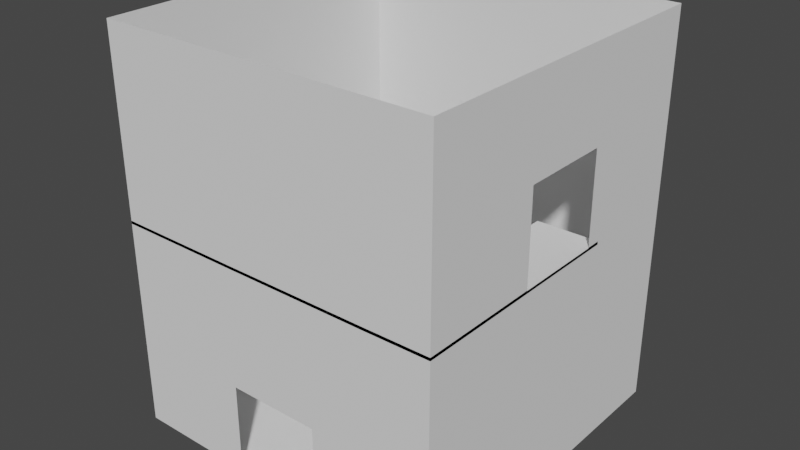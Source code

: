 # Source: room6.blend  (saved by Blender 3.6.11; exported with 4.5.12 LTS)
import bpy
from mathutils import Matrix  # noqa: F401  (used for matrix-valued properties, if any)

bpy.ops.wm.read_factory_settings(use_empty=True)
scene = bpy.context.scene
scene.name = 'Scene'

# ---- collections
col_collection = bpy.data.collections.new('Collection'); scene.collection.children.link(col_collection)

# ---- world
world_world = bpy.data.worlds.new('World'); scene.world = world_world
world_world.use_nodes = True; world_world.node_tree.nodes.clear()
_N = world_world.node_tree.nodes; _L = world_world.node_tree.links
n0 = _N.new('ShaderNodeOutputWorld'); n0.name = 'World Output'; n0.location = (300, 300)
n1 = _N.new('ShaderNodeBackground'); n1.name = 'Background'; n1.location = (10, 300)
n1.inputs[0].default_value = (0.05088, 0.05088, 0.05088, 1.0)
_L.new(n1.outputs[0], n0.inputs[0])
n0.is_active_output = True
world_world.color = (0.05088, 0.05088, 0.05088)
world_world.use_sun_shadow = False
world_world.sun_shadow_jitter_overblur = 0.0

# ---- meshes
me_plane = bpy.data.meshes.new('Plane')
me_plane.from_pydata([(-5.0, -6.0, 0.0), (6.0, -6.0, 0.0), (-5.0, 5.0, 0.0), (6.0, 5.0, 0.0)], [], [(0, 1, 3, 2)])
_uv = me_plane.uv_layers.new(name='UVMap')
_uv.uv.foreach_set('vector', [0.0, 0.0, 1.0, 0.0, 1.0, 1.0, 0.0, 1.0])
me_plane.update()
me_plane_001 = bpy.data.meshes.new('Plane.001')
me_plane_001.from_pydata([(-5.0, 5.0, 0.0), (-1.0, 5.0, 0.0), (-5.0, 5.0, 13.0), (-1.0, 5.0, 13.0), (2.0, 5.0, 0.0), (2.0, 5.0, 13.0), (6.0, 5.0, 0.0), (6.0, 5.0, 13.0), (6.0, -6.0, 0.0), (6.0, -6.0, 13.0), (-5.0, -6.0, 0.0), (-5.0, -6.0, 13.0), (-5.0, 5.0, 2.979), (-1.0, 5.0, 2.979), (2.0, 5.0, 2.979), (6.0, 5.0, 2.979), (6.0, -6.0, 2.979), (-5.0, -6.0, 2.979), (-1.0, 5.0, 6.987), (2.0, 5.0, 6.987), (6.0, 5.0, 6.987), (6.0, -6.0, 6.987), (-5.0, -6.0, 6.987), (-5.0, 5.0, 6.987), (-1.0, 5.0, 9.994), (2.0, 5.0, 9.994), (6.0, 5.0, 9.994), (6.0, -6.0, 9.994), (-5.0, -6.0, 9.994), (-5.0, 5.0, 9.994), (6.0, 1.0, 0.0), (6.0, -2.0, 0.0), (6.0, -2.0, 13.0), (6.0, 1.0, 13.0), (6.0, 1.0, 2.979), (6.0, -2.0, 2.979), (6.0, 1.0, 6.987), (6.0, -2.0, 6.987), (6.0, 1.0, 9.994), (6.0, -2.0, 9.994), (2.0, -6.0, 0.0), (-1.0, -6.0, 0.0), (-1.0, -6.0, 13.0), (2.0, -6.0, 13.0), (2.0, -6.0, 2.979), (-1.0, -6.0, 2.979), (2.0, -6.0, 6.987), (-1.0, -6.0, 6.987), (2.0, -6.0, 9.994), (-1.0, -6.0, 9.994), (-5.0, -3.0, 13.0), (-5.0, -3.0, 0.0), (-5.0, -3.0, 2.979), (-5.0, -3.0, 6.987), (-5.0, -3.0, 9.994)], [], [(29, 24, 3, 2), (14, 4, 6, 15), (35, 31, 8, 16), (45, 41, 10, 17), (52, 17, 10, 51), (53, 22, 17, 52), (47, 45, 17, 22), (37, 35, 16, 21), (19, 14, 15, 20), (18, 13, 14, 19), (0, 1, 13, 12), (24, 18, 19, 25), (25, 19, 20, 26), (39, 37, 21, 27), (49, 47, 22, 28), (12, 13, 18, 23), (50, 11, 28, 54), (42, 49, 28, 11), (32, 39, 27, 9), (5, 25, 26, 7), (3, 24, 25, 5), (23, 18, 24, 29), (7, 26, 38, 33), (33, 38, 39, 32), (26, 20, 36, 38), (9, 27, 48, 43), (20, 15, 34, 36), (36, 34, 35, 37), (15, 6, 30, 34), (34, 30, 31, 35), (43, 48, 49, 42), (27, 21, 46, 48), (48, 46, 47, 49), (21, 16, 44, 46), (46, 44, 45, 47), (16, 8, 40, 44), (2, 50, 54, 29), (29, 54, 53, 23), (23, 53, 52, 12), (12, 52, 51, 0)])
_uv = me_plane_001.uv_layers.new(name='UVMap')
_uv.uv.foreach_set('vector', [0.0, 0.7687, 1.0, 0.7687, 1.0, 1.0, 0.0, 1.0, 1.0, 0.2292, 1.0, 0.0, 1.0, 0.0, 1.0, 0.2292, 1.0, 0.2292, 1.0, 0.0, 1.0, 0.0, 1.0, 0.2292, 1.0, 0.2292, 1.0, 0.0, 1.0, 0.0, 1.0, 0.2292, 0.5, 0.2292, 1.0, 0.2292, 1.0, 0.0, 0.5, 0.0, 0.5, 0.5375, 1.0, 0.5375, 1.0, 0.2292, 0.5, 0.2292, 1.0, 0.5375, 1.0, 0.2292, 1.0, 0.2292, 1.0, 0.5375, 1.0, 0.5375, 1.0, 0.2292, 1.0, 0.2292, 1.0, 0.5375, 1.0, 0.5375, 1.0, 0.2292, 1.0, 0.2292, 1.0, 0.5375, 1.0, 0.5375, 1.0, 0.2292, 1.0, 0.2292, 1.0, 0.5375, 0.0, 0.0, 1.0, 0.0, 1.0, 0.2292, 0.0, 0.2292, 1.0, 0.7687, 1.0, 0.5375, 1.0, 0.5375, 1.0, 0.7687, 1.0, 0.7687, 1.0, 0.5375, 1.0, 0.5375, 1.0, 0.7687, 1.0, 0.7687, 1.0, 0.5375, 1.0, 0.5375, 1.0, 0.7687, 1.0, 0.7687, 1.0, 0.5375, 1.0, 0.5375, 1.0, 0.7687, 0.0, 0.2292, 1.0, 0.2292, 1.0, 0.5375, 0.0, 0.5375, 0.5, 1.0, 1.0, 1.0, 1.0, 0.7687, 0.5, 0.7687, 1.0, 1.0, 1.0, 0.7687, 1.0, 0.7687, 1.0, 1.0, 1.0, 1.0, 1.0, 0.7687, 1.0, 0.7687, 1.0, 1.0, 1.0, 1.0, 1.0, 0.7687, 1.0, 0.7687, 1.0, 1.0, 1.0, 1.0, 1.0, 0.7687, 1.0, 0.7687, 1.0, 1.0, 0.0, 0.5375, 1.0, 0.5375, 1.0, 0.7687, 0.0, 0.7687, 1.0, 1.0, 1.0, 0.7687, 1.0, 0.7687, 1.0, 1.0, 1.0, 1.0, 1.0, 0.7687, 1.0, 0.7687, 1.0, 1.0, 1.0, 0.7687, 1.0, 0.5375, 1.0, 0.5375, 1.0, 0.7687, 1.0, 1.0, 1.0, 0.7687, 1.0, 0.7687, 1.0, 1.0, 1.0, 0.5375, 1.0, 0.2292, 1.0, 0.2292, 1.0, 0.5375, 1.0, 0.5375, 1.0, 0.2292, 1.0, 0.2292, 1.0, 0.5375, 1.0, 0.2292, 1.0, 0.0, 1.0, 0.0, 1.0, 0.2292, 1.0, 0.2292, 1.0, 0.0, 1.0, 0.0, 1.0, 0.2292, 1.0, 1.0, 1.0, 0.7687, 1.0, 0.7687, 1.0, 1.0, 1.0, 0.7687, 1.0, 0.5375, 1.0, 0.5375, 1.0, 0.7687, 1.0, 0.7687, 1.0, 0.5375, 1.0, 0.5375, 1.0, 0.7687, 1.0, 0.5375, 1.0, 0.2292, 1.0, 0.2292, 1.0, 0.5375, 1.0, 0.5375, 1.0, 0.2292, 1.0, 0.2292, 1.0, 0.5375, 1.0, 0.2292, 1.0, 0.0, 1.0, 0.0, 1.0, 0.2292, 0.0, 1.0, 0.5, 1.0, 0.5, 0.7687, 0.0, 0.7687, 0.0, 0.7687, 0.5, 0.7687, 0.5, 0.5375, 0.0, 0.5375, 0.0, 0.5375, 0.5, 0.5375, 0.5, 0.2292, 0.0, 0.2292, 0.0, 0.2292, 0.5, 0.2292, 0.5, 0.0, 0.0, 0.0])
me_plane_001.update()
me_plane_002 = bpy.data.meshes.new('Plane.002')
me_plane_002.from_pydata([(2.0, -6.0, 6.887), (-1.0, -6.0, 6.887), (2.0, -2.5, 6.887), (-1.0, -2.5, 6.887), (-1.0, -3.0, 6.887), (2.0, -3.0, 6.887), (4.0, -6.0, 6.887), (4.0, -3.0, 6.887), (6.0, -6.0, 6.9), (6.0, -3.0, 6.9), (4.0, 1.5, 6.894), (6.0, 1.5, 6.906), (-5.0, -6.0, 6.9), (-5.0, -3.0, 6.9), (2.0, -6.0, 6.987), (-1.0, -6.0, 6.987), (2.0, -2.5, 6.987), (-1.0, -2.5, 6.987), (-1.0, -3.0, 6.987), (2.0, -3.0, 6.987), (4.0, -3.0, 6.987), (4.0, -6.0, 6.987), (6.0, -3.0, 7.0), (6.0, -6.0, 7.0), (4.0, 1.5, 6.994), (6.0, 1.5, 7.006), (-5.0, -6.0, 7.0), (-5.0, -3.0, 7.0)], [], [(5, 4, 3, 2), (0, 1, 4, 5), (0, 5, 7, 6), (6, 7, 9, 8), (9, 7, 10, 11), (1, 12, 13, 4), (19, 16, 17, 18), (14, 19, 18, 15), (14, 21, 20, 19), (21, 23, 22, 20), (22, 25, 24, 20), (15, 18, 27, 26), (5, 2, 16, 19), (11, 10, 24, 25), (10, 7, 20, 24), (1, 0, 14, 15), (9, 11, 25, 22), (7, 5, 19, 20), (2, 3, 17, 16), (13, 12, 26, 27), (0, 6, 21, 14), (3, 4, 18, 17), (4, 13, 27, 18), (8, 9, 22, 23), (12, 1, 15, 26), (6, 8, 23, 21)])
_uv = me_plane_002.uv_layers.new(name='UVMap')
_uv.uv.foreach_set('vector', [1.0, 0.5375, 1.0, 0.5375, 1.0, 0.5375, 1.0, 0.5375, 1.0, 0.5375, 1.0, 0.5375, 1.0, 0.5375, 1.0, 0.5375, 1.0, 0.5375, 1.0, 0.5375, 1.0, 0.5375, 1.0, 0.5375, 1.0, 0.5375, 1.0, 0.5375, 1.0, 0.5375, 1.0, 0.5375, 1.0, 0.5375, 1.0, 0.5375, 1.0, 0.5375, 1.0, 0.5375, 1.0, 0.5375, 1.0, 0.5375, 1.0, 0.5375, 1.0, 0.5375, 1.0, 0.5375, 1.0, 0.5375, 1.0, 0.5375, 1.0, 0.5375, 1.0, 0.5375, 1.0, 0.5375, 1.0, 0.5375, 1.0, 0.5375, 1.0, 0.5375, 1.0, 0.5375, 1.0, 0.5375, 1.0, 0.5375, 1.0, 0.5375, 1.0, 0.5375, 1.0, 0.5375, 1.0, 0.5375, 1.0, 0.5375, 1.0, 0.5375, 1.0, 0.5375, 1.0, 0.5375, 1.0, 0.5375, 1.0, 0.5375, 1.0, 0.5375, 1.0, 0.5375, 1.0, 0.5375, 1.0, 0.5375, 1.0, 0.5375, 1.0, 0.5375, 1.0, 0.5375, 1.0, 0.5375, 1.0, 0.5375, 1.0, 0.5375, 1.0, 0.5375, 1.0, 0.5375, 1.0, 0.5375, 1.0, 0.5375, 1.0, 0.5375, 1.0, 0.5375, 1.0, 0.5375, 1.0, 0.5375, 1.0, 0.5375, 1.0, 0.5375, 1.0, 0.5375, 1.0, 0.5375, 1.0, 0.5375, 1.0, 0.5375, 1.0, 0.5375, 1.0, 0.5375, 1.0, 0.5375, 1.0, 0.5375, 1.0, 0.5375, 1.0, 0.5375, 1.0, 0.5375, 1.0, 0.5375, 1.0, 0.5375, 1.0, 0.5375, 1.0, 0.5375, 1.0, 0.5375, 1.0, 0.5375, 1.0, 0.5375, 1.0, 0.5375, 1.0, 0.5375, 1.0, 0.5375, 1.0, 0.5375, 1.0, 0.5375, 1.0, 0.5375, 1.0, 0.5375, 1.0, 0.5375, 1.0, 0.5375, 1.0, 0.5375, 1.0, 0.5375, 1.0, 0.5375, 1.0, 0.5375, 1.0, 0.5375, 1.0, 0.5375, 1.0, 0.5375, 1.0, 0.5375, 1.0, 0.5375, 1.0, 0.5375, 1.0, 0.5375])
me_plane_002.update()

# ---- objects
ob_plane = bpy.data.objects.new('Plane', me_plane)
ob_connector0 = bpy.data.objects.new('__connector0', None)
ob_connector1 = bpy.data.objects.new('__connector1', None)
ob_plane_001 = bpy.data.objects.new('Plane.001', me_plane_001)
ob_connector2 = bpy.data.objects.new('__connector2', None)
ob_plane_002 = bpy.data.objects.new('Plane.002', me_plane_002)
ob_connector3 = bpy.data.objects.new('__connector3', None)
ob_item0 = bpy.data.objects.new('__item0', None)
ob_item1 = bpy.data.objects.new('__item1', None)

# ---- transforms, parenting, visibility, modifiers, constraints
ob_plane.location = (0.0, 0.0, 0.0)
ob_connector0.location = (0.4476, 5.49, 0.0)
ob_connector0.empty_display_type = 'ARROWS'
ob_connector1.location = (0.4476, -6.475, 0.0)
ob_connector1.rotation_euler = (0.0, -0.0, -3.142)
ob_connector1.empty_display_type = 'ARROWS'
ob_plane_001.location = (0.0, 0.0, 0.0)
ob_connector2.location = (6.654, -0.3581, 7.0)
ob_connector2.rotation_euler = (0.0, -0.0, -1.571)
ob_connector2.empty_display_type = 'ARROWS'
ob_plane_002.location = (0.0, 0.0, 0.0)
ob_connector3.location = (-5.468, -4.502, 7.0)
ob_connector3.rotation_euler = (0.0, -0.0, -4.712)
ob_connector3.empty_display_type = 'ARROWS'
ob_item0.location = (4.794, 0.3381, 7.973)
ob_item1.location = (-3.849, -4.314, 7.973)

# ---- collection membership
col_collection.objects.link(ob_plane)
col_collection.objects.link(ob_connector0)
col_collection.objects.link(ob_connector1)
col_collection.objects.link(ob_plane_001)
col_collection.objects.link(ob_connector2)
col_collection.objects.link(ob_plane_002)
col_collection.objects.link(ob_connector3)
col_collection.objects.link(ob_item0)
col_collection.objects.link(ob_item1)

# ---- scene / render settings (as saved in the file)
scene.frame_start = 1; scene.frame_end = 24; scene.frame_set(0)
scene.render.engine = 'BLENDER_EEVEE_NEXT'
scene.cycles.sampling_pattern = 'TABULATED_SOBOL'
scene.view_settings.view_transform = 'Filmic'
bpy.context.view_layer.update()

# ---- added for rendering (the .blend has no active camera and no usable light): camera, sun
cam_auto = bpy.data.cameras.new('AutoCamera')
cam_auto.lens = 50.0
cam_auto.sensor_width = 36.0
cam_auto.clip_end = 1000.0
ob_auto_camera = bpy.data.objects.new('AutoCamera', cam_auto)
scene.collection.objects.link(ob_auto_camera)
ob_auto_camera.location = (19.2572, -23.0088, 21.5058)
ob_auto_camera.rotation_euler = (1.09748, -7.21219e-08, 0.694738)
scene.camera = ob_auto_camera
light_auto_sun = bpy.data.lights.new('AutoSun', 'SUN')
light_auto_sun.energy = 3.0
light_auto_sun.angle = 0.0523599
ob_auto_sun = bpy.data.objects.new('AutoSun', light_auto_sun)
scene.collection.objects.link(ob_auto_sun)
ob_auto_sun.rotation_euler = (0.872665, 0.174533, 0.523599)
bpy.context.view_layer.update()
